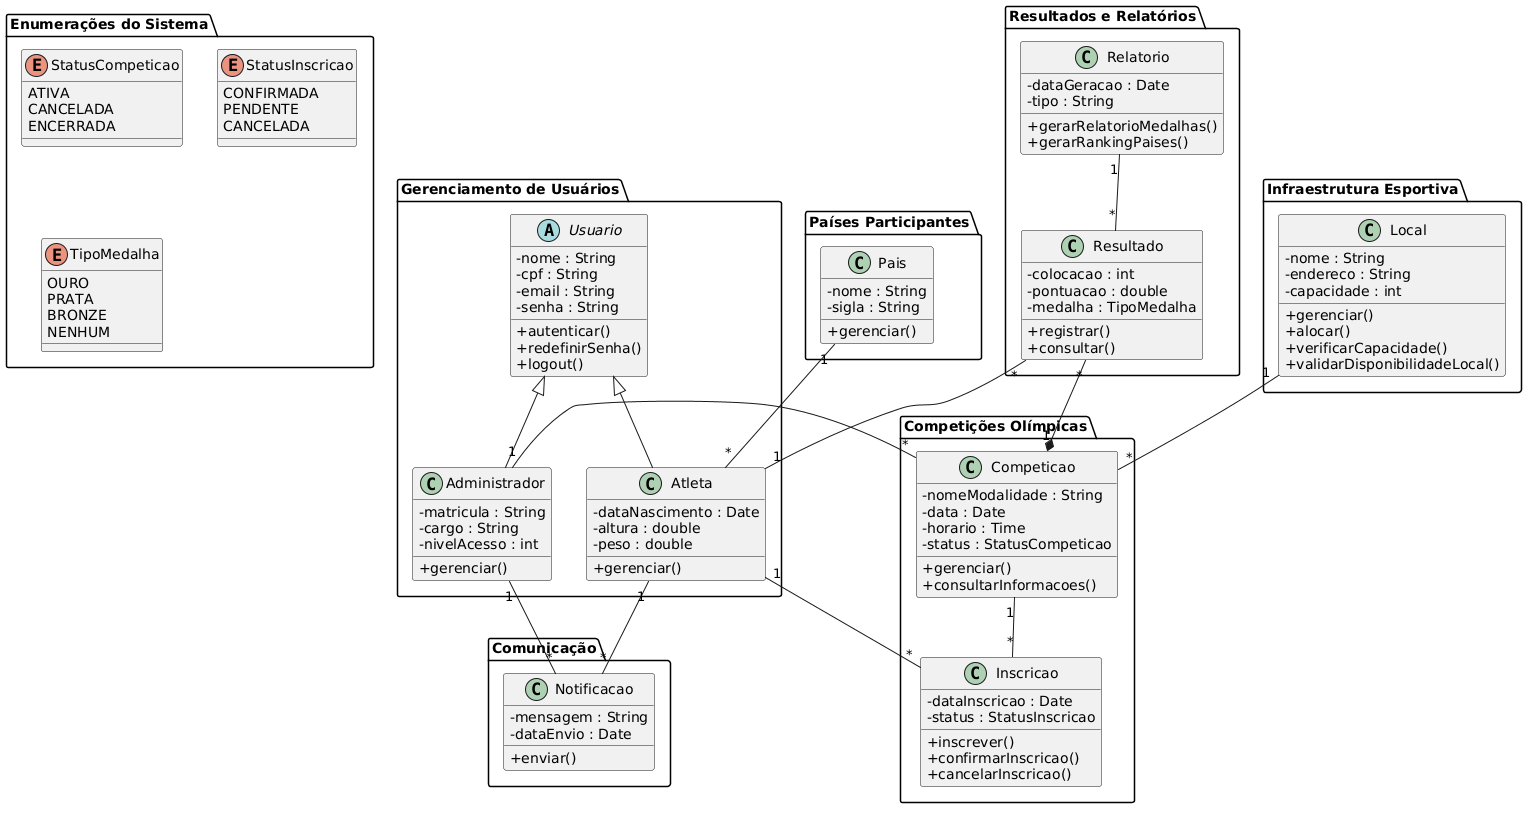

The diagram above was rendered by PlantUML. Its source (embedded in the PNG):
@startuml
skinparam classAttributeIconSize 0

package "Gerenciamento de Usuários" {

    abstract class Usuario {
        - nome : String
        - cpf : String
        - email : String
        - senha : String

        + autenticar()
        + redefinirSenha()
        + logout()
    }

    class Atleta {
        - dataNascimento : Date
        - altura : double
        - peso : double

        + gerenciar()
    }

    class Administrador {
        - matricula : String
        - cargo : String
        - nivelAcesso : int

        + gerenciar()
    }
}

package "Competições Olímpicas" {

    class Competicao {
        - nomeModalidade : String
        - data : Date
        - horario : Time
        - status : StatusCompeticao

        + gerenciar()
        + consultarInformacoes()
    }

    class Inscricao {
        - dataInscricao : Date
        - status : StatusInscricao

        + inscrever()
        + confirmarInscricao()
        + cancelarInscricao()
    }
}

package "Infraestrutura Esportiva" {

    class Local {
        - nome : String
        - endereco : String
        - capacidade : int

        + gerenciar()
        + alocar()
        + verificarCapacidade()
        + validarDisponibilidadeLocal()
    }
}

package "Resultados e Relatórios" {

    class Resultado {
        - colocacao : int
        - pontuacao : double
        - medalha : TipoMedalha

        + registrar()
        + consultar()
    }

    class Relatorio {
        - dataGeracao : Date
        - tipo : String

        + gerarRelatorioMedalhas()
        + gerarRankingPaises()
    }
}

package "Comunicação" {

    class Notificacao {
        - mensagem : String
        - dataEnvio : Date

        + enviar()
    }
}

package "Países Participantes" {

    class Pais {
        - nome : String
        - sigla : String

        + gerenciar()
    }
}

package "Enumerações do Sistema" {

    enum StatusCompeticao {
        ATIVA
        CANCELADA
        ENCERRADA
    }

    enum StatusInscricao {
        CONFIRMADA
        PENDENTE
        CANCELADA
    }

    enum TipoMedalha {
        OURO
        PRATA
        BRONZE
        NENHUM
    }
}

Usuario <|-- Atleta
Usuario <|-- Administrador

Pais "1" -- "*" Atleta

Atleta "1" -- "*" Inscricao

Competicao "1" -- "*" Inscricao

Local "1" -- "*" Competicao

Competicao "1" *-- "*" Resultado

Resultado "*" -- "1" Atleta

Relatorio "1" -- "*" Resultado

Atleta "1" -- "*" Notificacao
Administrador "1" -- "*" Notificacao

Administrador "1" -- "*" Competicao
@enduml